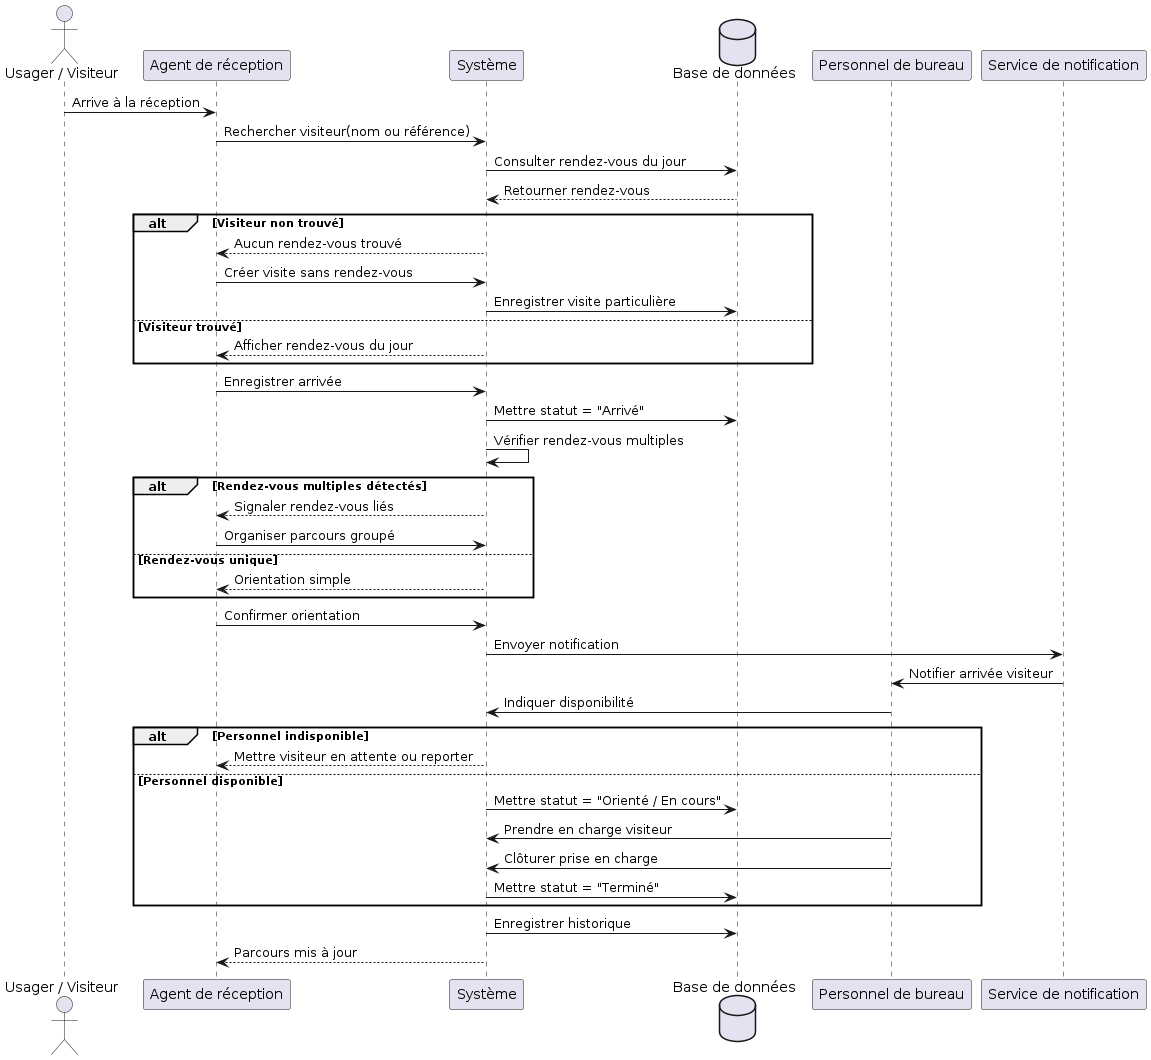

The diagram above was rendered by PlantUML. Its source (embedded in the PNG):
@startuml
actor "Usager / Visiteur" as Usager
participant "Agent de réception" as Agent
participant "Système" as Systeme
database "Base de données" as BD
participant "Personnel de bureau" as Personnel
participant "Service de notification" as Notification
Usager -> Agent : Arrive à la réception
Agent -> Systeme : Rechercher visiteur(nom ou référence)
Systeme -> BD : Consulter rendez-vous du jour
BD --> Systeme : Retourner rendez-vous
alt Visiteur non trouvé
  Systeme --> Agent : Aucun rendez-vous trouvé
  Agent -> Systeme : Créer visite sans rendez-vous
  Systeme -> BD : Enregistrer visite particulière
else Visiteur trouvé
  Systeme --> Agent : Afficher rendez-vous du jour
end
Agent -> Systeme : Enregistrer arrivée
Systeme -> BD : Mettre statut = "Arrivé"
Systeme -> Systeme : Vérifier rendez-vous multiples
alt Rendez-vous multiples détectés
  Systeme --> Agent : Signaler rendez-vous liés
  Agent -> Systeme : Organiser parcours groupé
else Rendez-vous unique
  Systeme --> Agent : Orientation simple
end
Agent -> Systeme : Confirmer orientation
Systeme -> Notification : Envoyer notification
Notification -> Personnel : Notifier arrivée visiteur
Personnel -> Systeme : Indiquer disponibilité
alt Personnel indisponible
  Systeme --> Agent : Mettre visiteur en attente ou reporter
else Personnel disponible
  Systeme -> BD : Mettre statut = "Orienté / En cours"
  Personnel -> Systeme : Prendre en charge visiteur
  Personnel -> Systeme : Clôturer prise en charge
  Systeme -> BD : Mettre statut = "Terminé"
end
Systeme -> BD : Enregistrer historique
Systeme --> Agent : Parcours mis à jour
@enduml